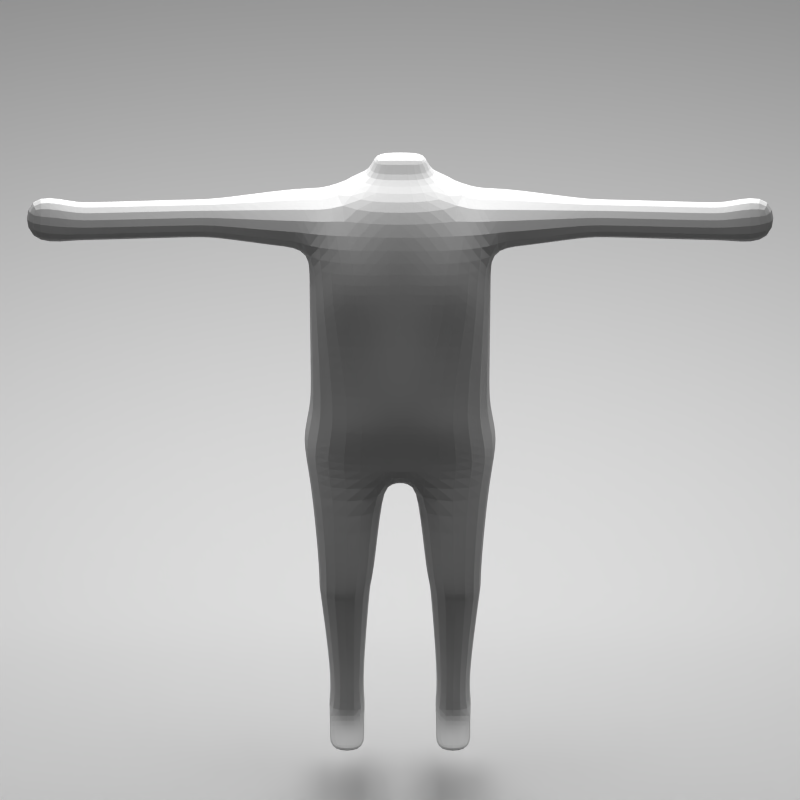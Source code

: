 # Source: blank-body.blend  (saved by Blender 2.69.0; exported with 4.5.12 LTS)
import bpy
from mathutils import Matrix  # noqa: F401  (used for matrix-valued properties, if any)

bpy.ops.wm.read_factory_settings(use_empty=True)
scene = bpy.context.scene
scene.name = 'Scene'

# ---- collections
col_collection_1 = bpy.data.collections.new('Collection 1'); scene.collection.children.link(col_collection_1)

# ---- materials (node trees are filled in below, after node groups)
mat_material_002 = bpy.data.materials.new('Material.002')
mat_material_002.alpha_threshold = 0.0
mat_material_002.roughness = 0.5
mat_material_002.line_color = (0.0, 0.0, 0.0, 1.0)

# ---- material node trees
mat_material_002.use_nodes = True; mat_material_002.node_tree.nodes.clear()
_N = mat_material_002.node_tree.nodes; _L = mat_material_002.node_tree.links
n0 = _N.new('ShaderNodeOutputMaterial'); n0.name = 'Material Output'; n0.location = (300, 300)
n1 = _N.new('ShaderNodeEmission'); n1.name = 'Emission'; n1.location = (110, 300)
n1.inputs[0].default_value = (0.8, 0.8, 0.8, 1.0)
n1.inputs[1].default_value = 4.3
_L.new(n1.outputs[0], n0.inputs[0])
n0.is_active_output = True

# ---- world
world_world = bpy.data.worlds.new('World'); scene.world = world_world
world_world.color = (0.05088, 0.05088, 0.05088)
world_world.use_sun_shadow = False
world_world.sun_shadow_jitter_overblur = 0.0
world_world.cycles.sampling_method = 'MANUAL'
world_world.cycles.sample_map_resolution = 256

# ---- cameras
cam_camera = bpy.data.cameras.new('Camera')
cam_camera.type = 'ORTHO'
cam_camera.clip_end = 100.0
cam_camera.lens = 35.0
cam_camera.sensor_width = 32.0
cam_camera.sensor_height = 18.0
cam_camera.ortho_scale = 7.314
cam_camera.dof.focus_distance = 0.0

# ---- meshes
me_cube_001 = bpy.data.meshes.new('Cube.001')
me_cube_001.from_pydata([(-0.1841, -0.625, -1.0), (0.2583, -0.09139, -1.0), (-0.2076, -0.4674, 1.219), (0.2583, -0.625, -1.0), (-0.2096, -0.5982, 1.219), (0.1899, -0.4674, 1.219), (-0.1841, -0.09139, -1.0), (0.215, -0.5982, 1.219), (-0.2872, 0.0, 1.219), (-0.1841, 0.0, -1.0), (0.2694, 0.0, 1.219), (0.2583, 0.0, -1.0), (-0.2341, -0.4842, -2.774), (0.05576, -0.2322, -2.834), (0.05576, -0.4842, -2.834), (-0.2341, -0.2322, -2.774), (-0.3227, -0.4842, -2.936), (-0.1858, -0.2322, -2.936), (-0.1858, -0.4842, -2.936), (-0.3227, -0.2322, -2.936), (0.4423, -0.2322, -2.877), (0.4423, -0.4842, -2.877), (0.4423, -0.2322, -2.936), (0.4423, -0.4842, -2.936), (0.191, -0.4842, -2.877), (0.191, -0.4842, -2.936), (0.191, -0.2322, -2.936), (0.191, -0.2322, -2.877), (0.08922, -0.2416, -2.566), (0.08922, -0.4747, -2.566), (-0.1703, -0.4747, -2.566), (-0.1703, -0.2416, -2.566), (-0.4672, -0.6905, -0.7804), (-0.4672, -0.09139, -0.7804), (0.2583, -0.09139, -0.7804), (0.2583, -0.6905, -0.7804), (-0.3443, 0.0, -0.7804), (0.2583, 0.0, -0.7804), (-0.2096, -0.625, 0.7762), (-0.2872, -0.3051, 0.7762), (0.3227, -0.3051, 0.7762), (0.215, -0.625, 0.7762), (-0.2872, 0.0, 0.7762), (0.2694, 0.0, 0.7762), (-0.1003, -1.254, 1.144), (0.1057, -1.254, 1.144), (-0.1003, -1.254, 0.8516), (0.1057, -1.254, 0.8516), (-0.1003, -1.393, 1.144), (0.1057, -1.393, 1.144), (-0.1003, -1.393, 0.8516), (0.1057, -1.393, 0.8516), (-0.09222, -2.191, 1.121), (0.09763, -2.191, 1.121), (-0.09222, -2.191, 0.8249), (0.09763, -2.191, 0.8249), (-0.09222, -2.549, 1.219), (0.09763, -2.549, 1.219), (-0.09222, -2.549, 0.7762), (0.09763, -2.549, 0.7762), (-0.09308, -2.105, 0.8249), (0.09849, -2.105, 0.8249), (0.09849, -2.105, 1.121), (-0.09308, -2.105, 1.121), (-0.4648, -0.625, -0.5198), (-0.4685, -0.09139, -0.5198), (0.2968, -0.09139, -0.5198), (0.2932, -0.625, -0.5198), (-0.3457, 0.0, -0.5198), (0.2968, 0.0, -0.5198), (-0.3033, -0.625, -0.2775), (-0.4126, -0.09139, -0.2775), (0.2968, -0.09139, -0.2775), (0.2395, -0.625, -0.2775), (-0.4126, 0.0, -0.2775), (0.2968, 0.0, -0.2775), (-0.2012, -0.625, 0.4998), (-0.2872, -0.3051, 0.4998), (0.3227, -0.3051, 0.4998), (0.2543, -0.625, 0.4998), (-0.2872, 0.0, 0.4998), (0.2694, 0.0, 0.4998), (-0.1941, -0.8104, 0.7868), (0.1996, -0.8104, 0.7868), (0.1996, -0.7874, 1.209), (-0.1941, -0.7874, 1.209), (0.333, -0.1539, -1.611), (0.333, -0.5625, -1.611), (8.902e-05, -0.5625, -1.611), (8.902e-05, -0.1539, -1.611), (0.3467, -0.1843, -1.766), (0.3467, -0.5615, -1.766), (-0.03155, -0.5615, -1.766), (-0.03155, -0.1843, -1.766), (0.3364, -0.1921, -1.826), (0.3364, -0.5537, -1.826), (-0.03827, -0.5537, -1.826), (-0.03827, -0.1921, -1.826), (-0.2447, -0.625, 0.169), (-0.3405, -0.2142, 0.169), (0.2811, -0.2142, 0.169), (0.248, -0.625, 0.169), (-0.3405, 0.0, 0.169), (0.2811, 0.0, 0.169), (-0.1432, -0.1957, 1.315), (0.01956, -0.1957, 1.315), (-0.1432, 0.0, 1.315), (0.01956, 0.0, 1.315), (-0.1432, -0.1957, 1.465), (0.01956, -0.1957, 1.465), (-0.1432, 0.0, 1.465), (0.01956, 0.0, 1.465)], [], [(24, 25, 23, 21), (7, 5, 2, 4), (34, 35, 3, 1), (35, 32, 0, 3), (28, 29, 14, 13), (32, 33, 6, 0), (33, 36, 9, 6), (37, 34, 1, 11), (6, 9, 11, 1), (109, 111, 110, 108), (29, 30, 12, 14), (30, 31, 15, 12), (31, 28, 13, 15), (16, 19, 17, 18), (14, 12, 16, 18), (12, 15, 19, 16), (15, 13, 17, 19), (20, 21, 23, 22), (26, 27, 20, 22), (25, 26, 22, 23), (27, 24, 21, 20), (14, 18, 25, 24), (17, 13, 27, 26), (18, 17, 26, 25), (13, 14, 24, 27), (94, 95, 29, 28), (95, 96, 30, 29), (96, 97, 31, 30), (97, 94, 28, 31), (66, 67, 35, 34), (67, 64, 32, 35), (64, 65, 33, 32), (65, 68, 36, 33), (69, 66, 34, 37), (5, 7, 41, 40), (82, 83, 47, 46), (4, 2, 39, 38), (2, 8, 42, 39), (10, 5, 40, 43), (46, 47, 51, 50), (83, 84, 45, 47), (84, 85, 44, 45), (85, 82, 46, 44), (60, 61, 55, 54), (47, 45, 49, 51), (45, 44, 48, 49), (44, 46, 50, 48), (54, 55, 59, 58), (61, 62, 53, 55), (62, 63, 52, 53), (63, 60, 54, 52), (57, 56, 58, 59), (55, 53, 57, 59), (53, 52, 56, 57), (52, 54, 58, 56), (50, 51, 61, 60), (51, 49, 62, 61), (49, 48, 63, 62), (48, 50, 60, 63), (72, 73, 67, 66), (73, 70, 64, 67), (70, 71, 65, 64), (71, 74, 68, 65), (75, 72, 66, 69), (100, 101, 73, 72), (101, 98, 70, 73), (98, 99, 71, 70), (99, 102, 74, 71), (103, 100, 72, 75), (40, 41, 79, 78), (41, 38, 76, 79), (38, 39, 77, 76), (39, 42, 80, 77), (43, 40, 78, 81), (38, 41, 83, 82), (41, 7, 84, 83), (7, 4, 85, 84), (4, 38, 82, 85), (1, 3, 87, 86), (3, 0, 88, 87), (0, 6, 89, 88), (6, 1, 86, 89), (86, 87, 91, 90), (87, 88, 92, 91), (88, 89, 93, 92), (89, 86, 90, 93), (90, 91, 95, 94), (91, 92, 96, 95), (92, 93, 97, 96), (93, 90, 94, 97), (78, 79, 101, 100), (79, 76, 98, 101), (76, 77, 99, 98), (77, 80, 102, 99), (81, 78, 100, 103), (5, 10, 107, 105), (8, 2, 104, 106), (2, 5, 105, 104), (105, 107, 111, 109), (106, 104, 108, 110), (104, 105, 109, 108)])
me_cube_001.use_remesh_preserve_volume = False
me_cube_001.use_remesh_preserve_attributes = False
me_cube_001.use_mirror_vertex_groups = False
me_cube_001.update()
me_plane_001 = bpy.data.meshes.new('Plane.001')
me_plane_001.from_pydata([(1.0, -1.0, 0.0), (-1.0, -1.0, 0.0), (1.0, 1.0, 0.0), (-1.0, 1.0, 0.0)], [], [(1, 0, 2, 3)])
me_plane_001.materials.append(mat_material_002)
me_plane_001.use_remesh_preserve_volume = False
me_plane_001.use_remesh_preserve_attributes = False
me_plane_001.use_mirror_vertex_groups = False
me_plane_001.update()
me_plane = bpy.data.meshes.new('Plane')
me_plane.from_pydata([(1.0, -1.0, 0.0), (-1.0, -1.0, 0.0), (1.0, 1.0, 0.0), (-1.0, 1.0, 0.0)], [], [(1, 0, 2, 3)])
me_plane.use_remesh_preserve_volume = False
me_plane.use_remesh_preserve_attributes = False
me_plane.use_mirror_vertex_groups = False
me_plane.update()

# ---- objects
ob_cube = bpy.data.objects.new('Cube', me_cube_001)
ob_plane_001 = bpy.data.objects.new('Plane.001', me_plane_001)
ob_plane = bpy.data.objects.new('Plane', me_plane)
ob_camera = bpy.data.objects.new('Camera', cam_camera)

# ---- transforms, parenting, visibility, modifiers, constraints
ob_cube.location = (-0.02977, 0.0, 4.512)
ob_cube.scale = (1.354, 1.354, 1.354)
ob_cube.lineart.crease_threshold = 0.0
_m = ob_cube.modifiers.new('Mirror', 'MIRROR')
_m.use_axis = (False, True, False)
_m = ob_cube.modifiers.new('Subsurf', 'SUBSURF')
_m.uv_smooth = 'PRESERVE_CORNERS'
_m.quality = 2
_m.show_only_control_edges = False
ob_plane_001.location = (-3.514, 0.0, 11.51)
ob_plane_001.scale = (5.849, 5.849, 5.849)
ob_plane_001.hide_viewport = True
ob_plane_001.lineart.crease_threshold = 0.0
ob_plane.location = (-6.867, 0.0, 0.0)
ob_plane.scale = (7.58, 7.58, 7.58)
ob_plane.lineart.crease_threshold = 0.0
ob_camera.location = (4.241, 0.0, 6.408)
ob_camera.rotation_euler = (1.047, 0.0, 1.571)
ob_camera.lock_rotations_4d = False
ob_camera.empty_display_type = 'ARROWS'
ob_camera.color = (0.0, 0.0, 0.0, 0.0)
ob_camera.hide_viewport = True
ob_camera.display_type = 'WIRE'
ob_camera.lineart.crease_threshold = 0.0

# ---- collection membership
col_collection_1.objects.link(ob_cube)
col_collection_1.objects.link(ob_plane_001)
col_collection_1.objects.link(ob_plane)
col_collection_1.objects.link(ob_camera)

# ---- scene / render settings (as saved in the file)
scene.camera = ob_camera
scene.frame_start = 1; scene.frame_end = 250; scene.frame_set(1)
scene.render.engine = 'CYCLES'
scene.render.image_settings.compression = 90
scene.render.resolution_x = 64
scene.render.resolution_y = 64
scene.render.dither_intensity = 0.0
scene.cycles.use_denoising = False
scene.cycles.samples = 1000
scene.cycles.sampling_pattern = 'TABULATED_SOBOL'
scene.cycles.light_sampling_threshold = 0.0
scene.cycles.use_adaptive_sampling = False
scene.cycles.use_light_tree = False
scene.cycles.blur_glossy = 0.0
scene.cycles.volume_bounces = 1
scene.cycles.pixel_filter_type = 'GAUSSIAN'
scene.cycles.sample_clamp_indirect = 0.0
scene.view_settings.view_transform = 'Standard'
bpy.context.view_layer.update()
